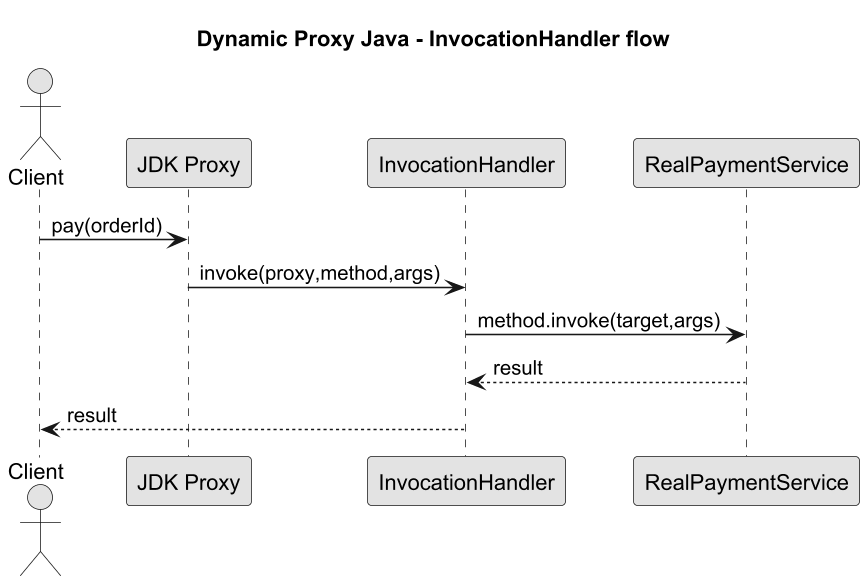

The diagram above was rendered by PlantUML. Its source (embedded in the PNG):
@startuml dynamic_proxy_java_flow
title Dynamic Proxy Java - InvocationHandler flow

skinparam monochrome true
skinparam dpi 150

actor Client
participant "JDK Proxy" as Proxy
participant "InvocationHandler" as Handler
participant RealPaymentService

Client -> Proxy : pay(orderId)
Proxy -> Handler : invoke(proxy,method,args)
Handler -> RealPaymentService : method.invoke(target,args)
RealPaymentService --> Handler : result
Handler --> Client : result

@enduml